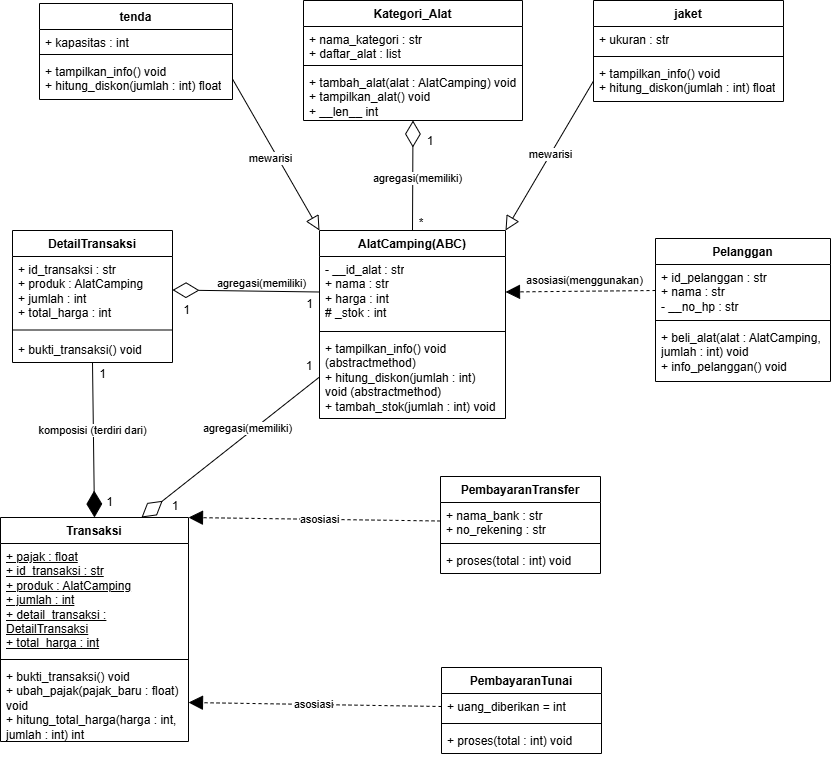

The diagram above was exported from draw.io. Its source (the exported page's mxGraphModel, read from the mxfile embedded in the PNG):
<mxGraphModel dx="1025" dy="516" grid="0" gridSize="25" guides="1" tooltips="1" connect="1" arrows="1" fold="1" page="1" pageScale="1" pageWidth="850" pageHeight="1100" math="0" shadow="0">
  <root>
    <mxCell id="0" />
    <mxCell id="1" parent="0" />
    <mxCell id="hxCvyUFZ0vfkmTDBCHsr-1" value="tenda" style="swimlane;fontStyle=1;align=center;verticalAlign=top;childLayout=stackLayout;horizontal=1;startSize=26;horizontalStack=0;resizeParent=1;resizeParentMax=0;resizeLast=0;collapsible=1;marginBottom=0;whiteSpace=wrap;html=1;" parent="1" vertex="1">
      <mxGeometry x="49" y="177" width="193" height="96" as="geometry" />
    </mxCell>
    <mxCell id="hxCvyUFZ0vfkmTDBCHsr-2" value="+ kapasitas : int&amp;nbsp;" style="text;strokeColor=none;fillColor=none;align=left;verticalAlign=top;spacingLeft=4;spacingRight=4;overflow=hidden;rotatable=0;points=[[0,0.5],[1,0.5]];portConstraint=eastwest;whiteSpace=wrap;html=1;" parent="hxCvyUFZ0vfkmTDBCHsr-1" vertex="1">
      <mxGeometry y="26" width="193" height="21" as="geometry" />
    </mxCell>
    <mxCell id="hxCvyUFZ0vfkmTDBCHsr-3" value="" style="line;strokeWidth=1;fillColor=none;align=left;verticalAlign=middle;spacingTop=-1;spacingLeft=3;spacingRight=3;rotatable=0;labelPosition=right;points=[];portConstraint=eastwest;strokeColor=inherit;" parent="hxCvyUFZ0vfkmTDBCHsr-1" vertex="1">
      <mxGeometry y="47" width="193" height="8" as="geometry" />
    </mxCell>
    <mxCell id="hxCvyUFZ0vfkmTDBCHsr-4" value="+ tampilkan_info() void&lt;div&gt;+ hitung_diskon(jumlah : int) float&lt;/div&gt;" style="text;strokeColor=none;fillColor=none;align=left;verticalAlign=top;spacingLeft=4;spacingRight=4;overflow=hidden;rotatable=0;points=[[0,0.5],[1,0.5]];portConstraint=eastwest;whiteSpace=wrap;html=1;" parent="hxCvyUFZ0vfkmTDBCHsr-1" vertex="1">
      <mxGeometry y="55" width="193" height="41" as="geometry" />
    </mxCell>
    <mxCell id="hxCvyUFZ0vfkmTDBCHsr-5" value="Transaksi" style="swimlane;fontStyle=1;align=center;verticalAlign=top;childLayout=stackLayout;horizontal=1;startSize=26;horizontalStack=0;resizeParent=1;resizeParentMax=0;resizeLast=0;collapsible=1;marginBottom=0;whiteSpace=wrap;html=1;" parent="1" vertex="1">
      <mxGeometry x="10" y="691" width="188" height="224" as="geometry" />
    </mxCell>
    <mxCell id="hxCvyUFZ0vfkmTDBCHsr-6" value="&lt;u&gt;+ pajak : float&lt;/u&gt;&lt;div&gt;&lt;u&gt;+ id_transaksi : str&lt;/u&gt;&lt;/div&gt;&lt;div&gt;&lt;u&gt;+ produk : AlatCamping&lt;/u&gt;&lt;/div&gt;&lt;div&gt;&lt;u&gt;+ jumlah : int&lt;/u&gt;&lt;/div&gt;&lt;div&gt;&lt;u&gt;+&amp;nbsp;&lt;/u&gt;&lt;u style=&quot;background-color: transparent; color: light-dark(rgb(0, 0, 0), rgb(255, 255, 255));&quot;&gt;detail_transaksi : DetailTransaksi&lt;/u&gt;&lt;/div&gt;&lt;div&gt;&lt;u&gt;+ total_harga : int&lt;/u&gt;&lt;/div&gt;" style="text;strokeColor=none;fillColor=none;align=left;verticalAlign=top;spacingLeft=4;spacingRight=4;overflow=hidden;rotatable=0;points=[[0,0.5],[1,0.5]];portConstraint=eastwest;whiteSpace=wrap;html=1;" parent="hxCvyUFZ0vfkmTDBCHsr-5" vertex="1">
      <mxGeometry y="26" width="188" height="112" as="geometry" />
    </mxCell>
    <mxCell id="hxCvyUFZ0vfkmTDBCHsr-7" value="" style="line;strokeWidth=1;fillColor=none;align=left;verticalAlign=middle;spacingTop=-1;spacingLeft=3;spacingRight=3;rotatable=0;labelPosition=right;points=[];portConstraint=eastwest;strokeColor=inherit;" parent="hxCvyUFZ0vfkmTDBCHsr-5" vertex="1">
      <mxGeometry y="138" width="188" height="8" as="geometry" />
    </mxCell>
    <mxCell id="hxCvyUFZ0vfkmTDBCHsr-8" value="+ bukti_transaksi() void&lt;div&gt;+ ubah_pajak(pajak_baru : float) void&lt;/div&gt;&lt;div&gt;+ hitung_total_harga(harga : int, jumlah : int) int&lt;/div&gt;" style="text;strokeColor=none;fillColor=none;align=left;verticalAlign=top;spacingLeft=4;spacingRight=4;overflow=hidden;rotatable=0;points=[[0,0.5],[1,0.5]];portConstraint=eastwest;whiteSpace=wrap;html=1;" parent="hxCvyUFZ0vfkmTDBCHsr-5" vertex="1">
      <mxGeometry y="146" width="188" height="78" as="geometry" />
    </mxCell>
    <mxCell id="hxCvyUFZ0vfkmTDBCHsr-9" value="Kategori_Alat" style="swimlane;fontStyle=1;align=center;verticalAlign=top;childLayout=stackLayout;horizontal=1;startSize=26;horizontalStack=0;resizeParent=1;resizeParentMax=0;resizeLast=0;collapsible=1;marginBottom=0;whiteSpace=wrap;html=1;" parent="1" vertex="1">
      <mxGeometry x="313" y="174" width="219" height="120" as="geometry" />
    </mxCell>
    <mxCell id="hxCvyUFZ0vfkmTDBCHsr-10" value="+ nama_kategori : str&lt;div&gt;+ daftar_alat : list&lt;/div&gt;" style="text;strokeColor=none;fillColor=none;align=left;verticalAlign=top;spacingLeft=4;spacingRight=4;overflow=hidden;rotatable=0;points=[[0,0.5],[1,0.5]];portConstraint=eastwest;whiteSpace=wrap;html=1;" parent="hxCvyUFZ0vfkmTDBCHsr-9" vertex="1">
      <mxGeometry y="26" width="219" height="35" as="geometry" />
    </mxCell>
    <mxCell id="hxCvyUFZ0vfkmTDBCHsr-11" value="" style="line;strokeWidth=1;fillColor=none;align=left;verticalAlign=middle;spacingTop=-1;spacingLeft=3;spacingRight=3;rotatable=0;labelPosition=right;points=[];portConstraint=eastwest;strokeColor=inherit;" parent="hxCvyUFZ0vfkmTDBCHsr-9" vertex="1">
      <mxGeometry y="61" width="219" height="8" as="geometry" />
    </mxCell>
    <mxCell id="hxCvyUFZ0vfkmTDBCHsr-12" value="+ tambah_alat(alat : AlatCamping) void&lt;div&gt;+ tampilkan_alat() void&lt;/div&gt;&lt;div&gt;+ __len__ int&amp;nbsp;&amp;nbsp;&lt;/div&gt;" style="text;strokeColor=none;fillColor=none;align=left;verticalAlign=top;spacingLeft=4;spacingRight=4;overflow=hidden;rotatable=0;points=[[0,0.5],[1,0.5]];portConstraint=eastwest;whiteSpace=wrap;html=1;" parent="hxCvyUFZ0vfkmTDBCHsr-9" vertex="1">
      <mxGeometry y="69" width="219" height="51" as="geometry" />
    </mxCell>
    <mxCell id="hxCvyUFZ0vfkmTDBCHsr-13" value="Pelanggan" style="swimlane;fontStyle=1;align=center;verticalAlign=top;childLayout=stackLayout;horizontal=1;startSize=26;horizontalStack=0;resizeParent=1;resizeParentMax=0;resizeLast=0;collapsible=1;marginBottom=0;whiteSpace=wrap;html=1;" parent="1" vertex="1">
      <mxGeometry x="665" y="412" width="175" height="143" as="geometry" />
    </mxCell>
    <mxCell id="hxCvyUFZ0vfkmTDBCHsr-14" value="+ id_pelanggan : str&lt;div&gt;+ nama : str&lt;/div&gt;&lt;div&gt;- __no_hp : str&lt;/div&gt;" style="text;strokeColor=none;fillColor=none;align=left;verticalAlign=top;spacingLeft=4;spacingRight=4;overflow=hidden;rotatable=0;points=[[0,0.5],[1,0.5]];portConstraint=eastwest;whiteSpace=wrap;html=1;" parent="hxCvyUFZ0vfkmTDBCHsr-13" vertex="1">
      <mxGeometry y="26" width="175" height="52" as="geometry" />
    </mxCell>
    <mxCell id="hxCvyUFZ0vfkmTDBCHsr-15" value="" style="line;strokeWidth=1;fillColor=none;align=left;verticalAlign=middle;spacingTop=-1;spacingLeft=3;spacingRight=3;rotatable=0;labelPosition=right;points=[];portConstraint=eastwest;strokeColor=inherit;" parent="hxCvyUFZ0vfkmTDBCHsr-13" vertex="1">
      <mxGeometry y="78" width="175" height="8" as="geometry" />
    </mxCell>
    <mxCell id="hxCvyUFZ0vfkmTDBCHsr-16" value="+ beli_alat(alat : AlatCamping, jumlah : int) void&lt;div&gt;+ info_pelanggan() void&lt;/div&gt;" style="text;strokeColor=none;fillColor=none;align=left;verticalAlign=top;spacingLeft=4;spacingRight=4;overflow=hidden;rotatable=0;points=[[0,0.5],[1,0.5]];portConstraint=eastwest;whiteSpace=wrap;html=1;" parent="hxCvyUFZ0vfkmTDBCHsr-13" vertex="1">
      <mxGeometry y="86" width="175" height="57" as="geometry" />
    </mxCell>
    <mxCell id="hxCvyUFZ0vfkmTDBCHsr-17" value="PembayaranTransfer" style="swimlane;fontStyle=1;align=center;verticalAlign=top;childLayout=stackLayout;horizontal=1;startSize=26;horizontalStack=0;resizeParent=1;resizeParentMax=0;resizeLast=0;collapsible=1;marginBottom=0;whiteSpace=wrap;html=1;" parent="1" vertex="1">
      <mxGeometry x="450" y="650" width="160" height="97" as="geometry" />
    </mxCell>
    <mxCell id="hxCvyUFZ0vfkmTDBCHsr-18" value="+ nama_bank : str&lt;div&gt;+ no_rekening : str&lt;/div&gt;" style="text;strokeColor=none;fillColor=none;align=left;verticalAlign=top;spacingLeft=4;spacingRight=4;overflow=hidden;rotatable=0;points=[[0,0.5],[1,0.5]];portConstraint=eastwest;whiteSpace=wrap;html=1;" parent="hxCvyUFZ0vfkmTDBCHsr-17" vertex="1">
      <mxGeometry y="26" width="160" height="37" as="geometry" />
    </mxCell>
    <mxCell id="hxCvyUFZ0vfkmTDBCHsr-19" value="" style="line;strokeWidth=1;fillColor=none;align=left;verticalAlign=middle;spacingTop=-1;spacingLeft=3;spacingRight=3;rotatable=0;labelPosition=right;points=[];portConstraint=eastwest;strokeColor=inherit;" parent="hxCvyUFZ0vfkmTDBCHsr-17" vertex="1">
      <mxGeometry y="63" width="160" height="8" as="geometry" />
    </mxCell>
    <mxCell id="hxCvyUFZ0vfkmTDBCHsr-20" value="+ proses(total : int) void" style="text;strokeColor=none;fillColor=none;align=left;verticalAlign=top;spacingLeft=4;spacingRight=4;overflow=hidden;rotatable=0;points=[[0,0.5],[1,0.5]];portConstraint=eastwest;whiteSpace=wrap;html=1;" parent="hxCvyUFZ0vfkmTDBCHsr-17" vertex="1">
      <mxGeometry y="71" width="160" height="26" as="geometry" />
    </mxCell>
    <mxCell id="hxCvyUFZ0vfkmTDBCHsr-21" value="jaket" style="swimlane;fontStyle=1;align=center;verticalAlign=top;childLayout=stackLayout;horizontal=1;startSize=26;horizontalStack=0;resizeParent=1;resizeParentMax=0;resizeLast=0;collapsible=1;marginBottom=0;whiteSpace=wrap;html=1;" parent="1" vertex="1">
      <mxGeometry x="603" y="174" width="190" height="101" as="geometry" />
    </mxCell>
    <mxCell id="hxCvyUFZ0vfkmTDBCHsr-22" value="+ ukuran : str" style="text;strokeColor=none;fillColor=none;align=left;verticalAlign=top;spacingLeft=4;spacingRight=4;overflow=hidden;rotatable=0;points=[[0,0.5],[1,0.5]];portConstraint=eastwest;whiteSpace=wrap;html=1;" parent="hxCvyUFZ0vfkmTDBCHsr-21" vertex="1">
      <mxGeometry y="26" width="190" height="26" as="geometry" />
    </mxCell>
    <mxCell id="hxCvyUFZ0vfkmTDBCHsr-23" value="" style="line;strokeWidth=1;fillColor=none;align=left;verticalAlign=middle;spacingTop=-1;spacingLeft=3;spacingRight=3;rotatable=0;labelPosition=right;points=[];portConstraint=eastwest;strokeColor=inherit;" parent="hxCvyUFZ0vfkmTDBCHsr-21" vertex="1">
      <mxGeometry y="52" width="190" height="8" as="geometry" />
    </mxCell>
    <mxCell id="hxCvyUFZ0vfkmTDBCHsr-24" value="+ tampilkan_info() void&lt;div&gt;+ hitung_diskon(jumlah : int) float&lt;/div&gt;" style="text;strokeColor=none;fillColor=none;align=left;verticalAlign=top;spacingLeft=4;spacingRight=4;overflow=hidden;rotatable=0;points=[[0,0.5],[1,0.5]];portConstraint=eastwest;whiteSpace=wrap;html=1;" parent="hxCvyUFZ0vfkmTDBCHsr-21" vertex="1">
      <mxGeometry y="60" width="190" height="41" as="geometry" />
    </mxCell>
    <mxCell id="hxCvyUFZ0vfkmTDBCHsr-25" value="DetailTransaksi" style="swimlane;fontStyle=1;align=center;verticalAlign=top;childLayout=stackLayout;horizontal=1;startSize=26;horizontalStack=0;resizeParent=1;resizeParentMax=0;resizeLast=0;collapsible=1;marginBottom=0;whiteSpace=wrap;html=1;" parent="1" vertex="1">
      <mxGeometry x="22" y="404" width="160" height="132" as="geometry" />
    </mxCell>
    <mxCell id="hxCvyUFZ0vfkmTDBCHsr-26" value="+ id_transaksi : str&lt;div&gt;+ produk : AlatCamping&lt;/div&gt;&lt;div&gt;+ jumlah : int&lt;/div&gt;&lt;div&gt;+ total_harga : int&lt;/div&gt;" style="text;strokeColor=none;fillColor=none;align=left;verticalAlign=top;spacingLeft=4;spacingRight=4;overflow=hidden;rotatable=0;points=[[0,0.5],[1,0.5]];portConstraint=eastwest;whiteSpace=wrap;html=1;" parent="hxCvyUFZ0vfkmTDBCHsr-25" vertex="1">
      <mxGeometry y="26" width="160" height="67" as="geometry" />
    </mxCell>
    <mxCell id="hxCvyUFZ0vfkmTDBCHsr-27" value="" style="line;strokeWidth=1;fillColor=none;align=left;verticalAlign=middle;spacingTop=-1;spacingLeft=3;spacingRight=3;rotatable=0;labelPosition=right;points=[];portConstraint=eastwest;strokeColor=inherit;" parent="hxCvyUFZ0vfkmTDBCHsr-25" vertex="1">
      <mxGeometry y="93" width="160" height="13" as="geometry" />
    </mxCell>
    <mxCell id="hxCvyUFZ0vfkmTDBCHsr-28" value="+ bukti_transaksi() void" style="text;strokeColor=none;fillColor=none;align=left;verticalAlign=top;spacingLeft=4;spacingRight=4;overflow=hidden;rotatable=0;points=[[0,0.5],[1,0.5]];portConstraint=eastwest;whiteSpace=wrap;html=1;" parent="hxCvyUFZ0vfkmTDBCHsr-25" vertex="1">
      <mxGeometry y="106" width="160" height="26" as="geometry" />
    </mxCell>
    <mxCell id="hxCvyUFZ0vfkmTDBCHsr-29" value="AlatCamping(ABC)" style="swimlane;fontStyle=1;align=center;verticalAlign=top;childLayout=stackLayout;horizontal=1;startSize=26;horizontalStack=0;resizeParent=1;resizeParentMax=0;resizeLast=0;collapsible=1;marginBottom=0;whiteSpace=wrap;html=1;" parent="1" vertex="1">
      <mxGeometry x="329" y="404" width="186" height="188" as="geometry" />
    </mxCell>
    <mxCell id="hxCvyUFZ0vfkmTDBCHsr-30" value="&lt;div&gt;- __id_alat : str&lt;/div&gt;+ nama : str&lt;div&gt;+ harga : int&lt;/div&gt;&lt;div&gt;# _stok : int&lt;/div&gt;" style="text;strokeColor=none;fillColor=none;align=left;verticalAlign=top;spacingLeft=4;spacingRight=4;overflow=hidden;rotatable=0;points=[[0,0.5],[1,0.5]];portConstraint=eastwest;whiteSpace=wrap;html=1;" parent="hxCvyUFZ0vfkmTDBCHsr-29" vertex="1">
      <mxGeometry y="26" width="186" height="71" as="geometry" />
    </mxCell>
    <mxCell id="hxCvyUFZ0vfkmTDBCHsr-31" value="" style="line;strokeWidth=1;fillColor=none;align=left;verticalAlign=middle;spacingTop=-1;spacingLeft=3;spacingRight=3;rotatable=0;labelPosition=right;points=[];portConstraint=eastwest;strokeColor=inherit;" parent="hxCvyUFZ0vfkmTDBCHsr-29" vertex="1">
      <mxGeometry y="97" width="186" height="8" as="geometry" />
    </mxCell>
    <mxCell id="hxCvyUFZ0vfkmTDBCHsr-32" value="+ tampilkan_info() void (abstractmethod)&lt;div&gt;+ hitung_diskon(jumlah : int) void&amp;nbsp;&lt;span style=&quot;background-color: transparent; color: light-dark(rgb(0, 0, 0), rgb(255, 255, 255));&quot;&gt;(abstractmethod)&lt;/span&gt;&lt;/div&gt;&lt;div&gt;+ tambah_stok(jumlah : int) void&amp;nbsp;&lt;/div&gt;" style="text;strokeColor=none;fillColor=none;align=left;verticalAlign=top;spacingLeft=4;spacingRight=4;overflow=hidden;rotatable=0;points=[[0,0.5],[1,0.5]];portConstraint=eastwest;whiteSpace=wrap;html=1;" parent="hxCvyUFZ0vfkmTDBCHsr-29" vertex="1">
      <mxGeometry y="105" width="186" height="83" as="geometry" />
    </mxCell>
    <mxCell id="hxCvyUFZ0vfkmTDBCHsr-34" value="PembayaranTunai" style="swimlane;fontStyle=1;align=center;verticalAlign=top;childLayout=stackLayout;horizontal=1;startSize=26;horizontalStack=0;resizeParent=1;resizeParentMax=0;resizeLast=0;collapsible=1;marginBottom=0;whiteSpace=wrap;html=1;" parent="1" vertex="1">
      <mxGeometry x="451" y="841" width="160" height="86" as="geometry">
        <mxRectangle x="345" y="490" width="133" height="26" as="alternateBounds" />
      </mxGeometry>
    </mxCell>
    <mxCell id="hxCvyUFZ0vfkmTDBCHsr-35" value="+ uang_diberikan = int" style="text;strokeColor=none;fillColor=none;align=left;verticalAlign=top;spacingLeft=4;spacingRight=4;overflow=hidden;rotatable=0;points=[[0,0.5],[1,0.5]];portConstraint=eastwest;whiteSpace=wrap;html=1;" parent="hxCvyUFZ0vfkmTDBCHsr-34" vertex="1">
      <mxGeometry y="26" width="160" height="26" as="geometry" />
    </mxCell>
    <mxCell id="hxCvyUFZ0vfkmTDBCHsr-36" value="" style="line;strokeWidth=1;fillColor=none;align=left;verticalAlign=middle;spacingTop=-1;spacingLeft=3;spacingRight=3;rotatable=0;labelPosition=right;points=[];portConstraint=eastwest;strokeColor=inherit;" parent="hxCvyUFZ0vfkmTDBCHsr-34" vertex="1">
      <mxGeometry y="52" width="160" height="8" as="geometry" />
    </mxCell>
    <mxCell id="hxCvyUFZ0vfkmTDBCHsr-37" value="+ proses(total : int) void" style="text;strokeColor=none;fillColor=none;align=left;verticalAlign=top;spacingLeft=4;spacingRight=4;overflow=hidden;rotatable=0;points=[[0,0.5],[1,0.5]];portConstraint=eastwest;whiteSpace=wrap;html=1;" parent="hxCvyUFZ0vfkmTDBCHsr-34" vertex="1">
      <mxGeometry y="60" width="160" height="26" as="geometry" />
    </mxCell>
    <mxCell id="srqqeYjGnnQDKPhAgZSJ-4" value="" style="endArrow=diamondThin;endFill=0;endSize=24;html=1;rounded=0;exitX=0.5;exitY=0;exitDx=0;exitDy=0;entryX=0.5;entryY=1;entryDx=0;entryDy=0;" parent="1" source="hxCvyUFZ0vfkmTDBCHsr-29" target="hxCvyUFZ0vfkmTDBCHsr-9" edge="1">
      <mxGeometry width="160" relative="1" as="geometry">
        <mxPoint x="434" y="583" as="sourcePoint" />
        <mxPoint x="429" y="328" as="targetPoint" />
      </mxGeometry>
    </mxCell>
    <mxCell id="srqqeYjGnnQDKPhAgZSJ-7" value="agregasi(memiliki)" style="edgeLabel;html=1;align=center;verticalAlign=middle;resizable=0;points=[];" parent="srqqeYjGnnQDKPhAgZSJ-4" vertex="1" connectable="0">
      <mxGeometry x="-0.159" y="-1" relative="1" as="geometry">
        <mxPoint x="3" y="-7" as="offset" />
      </mxGeometry>
    </mxCell>
    <mxCell id="srqqeYjGnnQDKPhAgZSJ-6" value="1" style="text;html=1;whiteSpace=wrap;strokeColor=none;fillColor=none;align=center;verticalAlign=middle;rounded=0;" parent="1" vertex="1">
      <mxGeometry x="410" y="300" width="60" height="30" as="geometry" />
    </mxCell>
    <mxCell id="srqqeYjGnnQDKPhAgZSJ-9" value="" style="endArrow=diamondThin;endFill=1;endSize=24;html=1;rounded=0;entryX=0.5;entryY=0;entryDx=0;entryDy=0;exitX=0.5;exitY=1;exitDx=0;exitDy=0;" parent="1" source="hxCvyUFZ0vfkmTDBCHsr-25" target="hxCvyUFZ0vfkmTDBCHsr-5" edge="1">
      <mxGeometry width="160" relative="1" as="geometry">
        <mxPoint x="170" y="560" as="sourcePoint" />
        <mxPoint x="593" y="677" as="targetPoint" />
      </mxGeometry>
    </mxCell>
    <mxCell id="srqqeYjGnnQDKPhAgZSJ-14" value="komposisi (terdiri dari)" style="edgeLabel;html=1;align=center;verticalAlign=middle;resizable=0;points=[];" parent="srqqeYjGnnQDKPhAgZSJ-9" vertex="1" connectable="0">
      <mxGeometry x="-0.1323" y="-1" relative="1" as="geometry">
        <mxPoint as="offset" />
      </mxGeometry>
    </mxCell>
    <mxCell id="srqqeYjGnnQDKPhAgZSJ-10" value="*" style="text;html=1;whiteSpace=wrap;strokeColor=none;fillColor=none;align=center;verticalAlign=middle;rounded=0;" parent="1" vertex="1">
      <mxGeometry x="401" y="382" width="60" height="30" as="geometry" />
    </mxCell>
    <mxCell id="srqqeYjGnnQDKPhAgZSJ-11" value="1" style="text;html=1;whiteSpace=wrap;strokeColor=none;fillColor=none;align=center;verticalAlign=middle;rounded=0;" parent="1" vertex="1">
      <mxGeometry x="182" y="468.5" width="29" height="30" as="geometry" />
    </mxCell>
    <mxCell id="srqqeYjGnnQDKPhAgZSJ-12" value="1" style="text;html=1;whiteSpace=wrap;strokeColor=none;fillColor=none;align=center;verticalAlign=middle;rounded=0;" parent="1" vertex="1">
      <mxGeometry x="155" y="665" width="60" height="30" as="geometry" />
    </mxCell>
    <mxCell id="srqqeYjGnnQDKPhAgZSJ-16" value="" style="endArrow=block;dashed=1;endFill=100;endSize=12;html=1;rounded=0;exitX=0;exitY=0.5;exitDx=0;exitDy=0;entryX=1;entryY=0;entryDx=0;entryDy=0;" parent="1" source="hxCvyUFZ0vfkmTDBCHsr-18" target="hxCvyUFZ0vfkmTDBCHsr-5" edge="1">
      <mxGeometry width="160" relative="1" as="geometry">
        <mxPoint x="436" y="858" as="sourcePoint" />
        <mxPoint x="463" y="804" as="targetPoint" />
      </mxGeometry>
    </mxCell>
    <mxCell id="srqqeYjGnnQDKPhAgZSJ-20" value="asosiasi" style="edgeLabel;html=1;align=center;verticalAlign=middle;resizable=0;points=[];" parent="srqqeYjGnnQDKPhAgZSJ-16" vertex="1" connectable="0">
      <mxGeometry x="-0.0356" relative="1" as="geometry">
        <mxPoint as="offset" />
      </mxGeometry>
    </mxCell>
    <mxCell id="srqqeYjGnnQDKPhAgZSJ-17" value="" style="endArrow=block;dashed=1;endFill=100;endSize=12;html=1;rounded=0;exitX=0;exitY=0.5;exitDx=0;exitDy=0;entryX=1;entryY=0.5;entryDx=0;entryDy=0;" parent="1" source="hxCvyUFZ0vfkmTDBCHsr-35" target="hxCvyUFZ0vfkmTDBCHsr-8" edge="1">
      <mxGeometry width="160" relative="1" as="geometry">
        <mxPoint x="266" y="941" as="sourcePoint" />
        <mxPoint x="426" y="941" as="targetPoint" />
      </mxGeometry>
    </mxCell>
    <mxCell id="srqqeYjGnnQDKPhAgZSJ-21" value="asosiasi" style="edgeLabel;html=1;align=center;verticalAlign=middle;resizable=0;points=[];" parent="srqqeYjGnnQDKPhAgZSJ-17" vertex="1" connectable="0">
      <mxGeometry x="0.0189" relative="1" as="geometry">
        <mxPoint as="offset" />
      </mxGeometry>
    </mxCell>
    <mxCell id="srqqeYjGnnQDKPhAgZSJ-22" value="" style="endArrow=block;dashed=1;endFill=100;endSize=12;html=1;rounded=0;exitX=0;exitY=0.5;exitDx=0;exitDy=0;entryX=1;entryY=0.5;entryDx=0;entryDy=0;" parent="1" source="hxCvyUFZ0vfkmTDBCHsr-14" target="hxCvyUFZ0vfkmTDBCHsr-30" edge="1">
      <mxGeometry width="160" relative="1" as="geometry">
        <mxPoint x="717" y="479" as="sourcePoint" />
        <mxPoint x="532" y="479" as="targetPoint" />
      </mxGeometry>
    </mxCell>
    <mxCell id="srqqeYjGnnQDKPhAgZSJ-23" value="asosiasi(menggunakan)" style="edgeLabel;html=1;align=center;verticalAlign=middle;resizable=0;points=[];" parent="srqqeYjGnnQDKPhAgZSJ-22" vertex="1" connectable="0">
      <mxGeometry x="-0.0356" relative="1" as="geometry">
        <mxPoint y="-11" as="offset" />
      </mxGeometry>
    </mxCell>
    <mxCell id="srqqeYjGnnQDKPhAgZSJ-24" value="" style="endArrow=block;dashed=100;endFill=0;endSize=12;html=1;rounded=0;exitX=1;exitY=0.5;exitDx=0;exitDy=0;entryX=0;entryY=0;entryDx=0;entryDy=0;" parent="1" source="hxCvyUFZ0vfkmTDBCHsr-4" target="hxCvyUFZ0vfkmTDBCHsr-29" edge="1">
      <mxGeometry width="160" relative="1" as="geometry">
        <mxPoint x="265" y="305" as="sourcePoint" />
        <mxPoint x="115" y="307" as="targetPoint" />
      </mxGeometry>
    </mxCell>
    <mxCell id="srqqeYjGnnQDKPhAgZSJ-28" value="mewarisi" style="edgeLabel;html=1;align=center;verticalAlign=middle;resizable=0;points=[];" parent="srqqeYjGnnQDKPhAgZSJ-24" vertex="1" connectable="0">
      <mxGeometry x="-0.1719" relative="1" as="geometry">
        <mxPoint x="2" y="17" as="offset" />
      </mxGeometry>
    </mxCell>
    <mxCell id="srqqeYjGnnQDKPhAgZSJ-27" value="" style="endArrow=block;dashed=100;endFill=0;endSize=12;html=1;rounded=0;exitX=0;exitY=0.5;exitDx=0;exitDy=0;entryX=1;entryY=0;entryDx=0;entryDy=0;" parent="1" source="hxCvyUFZ0vfkmTDBCHsr-24" target="hxCvyUFZ0vfkmTDBCHsr-29" edge="1">
      <mxGeometry width="160" relative="1" as="geometry">
        <mxPoint x="578" y="314.40999999999997" as="sourcePoint" />
        <mxPoint x="713" y="315.40999999999997" as="targetPoint" />
      </mxGeometry>
    </mxCell>
    <mxCell id="srqqeYjGnnQDKPhAgZSJ-29" value="mewarisi" style="edgeLabel;html=1;align=center;verticalAlign=middle;resizable=0;points=[];" parent="srqqeYjGnnQDKPhAgZSJ-27" vertex="1" connectable="0">
      <mxGeometry x="-0.0217" y="-1" relative="1" as="geometry">
        <mxPoint as="offset" />
      </mxGeometry>
    </mxCell>
    <mxCell id="srqqeYjGnnQDKPhAgZSJ-30" value="" style="endArrow=diamondThin;endFill=0;endSize=24;html=1;rounded=0;exitX=0;exitY=0.5;exitDx=0;exitDy=0;entryX=0.75;entryY=0;entryDx=0;entryDy=0;" parent="1" source="hxCvyUFZ0vfkmTDBCHsr-32" target="hxCvyUFZ0vfkmTDBCHsr-5" edge="1">
      <mxGeometry width="160" relative="1" as="geometry">
        <mxPoint x="277" y="665" as="sourcePoint" />
        <mxPoint x="278" y="541" as="targetPoint" />
      </mxGeometry>
    </mxCell>
    <mxCell id="srqqeYjGnnQDKPhAgZSJ-31" value="agregasi(memiliki)" style="edgeLabel;html=1;align=center;verticalAlign=middle;resizable=0;points=[];" parent="srqqeYjGnnQDKPhAgZSJ-30" vertex="1" connectable="0">
      <mxGeometry x="-0.159" y="-1" relative="1" as="geometry">
        <mxPoint x="3" y="-7" as="offset" />
      </mxGeometry>
    </mxCell>
    <mxCell id="srqqeYjGnnQDKPhAgZSJ-36" value="1" style="text;html=1;whiteSpace=wrap;strokeColor=none;fillColor=none;align=center;verticalAlign=middle;rounded=0;" parent="1" vertex="1">
      <mxGeometry x="307" y="525" width="24" height="30" as="geometry" />
    </mxCell>
    <mxCell id="srqqeYjGnnQDKPhAgZSJ-37" value="" style="endArrow=diamondThin;endFill=0;endSize=24;html=1;rounded=0;exitX=0;exitY=0.5;exitDx=0;exitDy=0;entryX=1;entryY=0.5;entryDx=0;entryDy=0;" parent="1" source="hxCvyUFZ0vfkmTDBCHsr-30" target="hxCvyUFZ0vfkmTDBCHsr-26" edge="1">
      <mxGeometry width="160" relative="1" as="geometry">
        <mxPoint x="305" y="457" as="sourcePoint" />
        <mxPoint x="194" y="612" as="targetPoint" />
      </mxGeometry>
    </mxCell>
    <mxCell id="srqqeYjGnnQDKPhAgZSJ-38" value="agregasi(memiliki)" style="edgeLabel;html=1;align=center;verticalAlign=middle;resizable=0;points=[];" parent="srqqeYjGnnQDKPhAgZSJ-37" vertex="1" connectable="0">
      <mxGeometry x="-0.159" y="-1" relative="1" as="geometry">
        <mxPoint x="3" y="-7" as="offset" />
      </mxGeometry>
    </mxCell>
    <mxCell id="srqqeYjGnnQDKPhAgZSJ-39" value="1" style="text;html=1;whiteSpace=wrap;strokeColor=none;fillColor=none;align=center;verticalAlign=middle;rounded=0;" parent="1" vertex="1">
      <mxGeometry x="304.5" y="463" width="29" height="30" as="geometry" />
    </mxCell>
    <mxCell id="srqqeYjGnnQDKPhAgZSJ-40" value="1" style="text;html=1;whiteSpace=wrap;strokeColor=none;fillColor=none;align=center;verticalAlign=middle;rounded=0;" parent="1" vertex="1">
      <mxGeometry x="105" y="661" width="29" height="30" as="geometry" />
    </mxCell>
    <mxCell id="srqqeYjGnnQDKPhAgZSJ-41" value="1" style="text;html=1;whiteSpace=wrap;strokeColor=none;fillColor=none;align=center;verticalAlign=middle;rounded=0;" parent="1" vertex="1">
      <mxGeometry x="98" y="533" width="29" height="30" as="geometry" />
    </mxCell>
  </root>
</mxGraphModel>